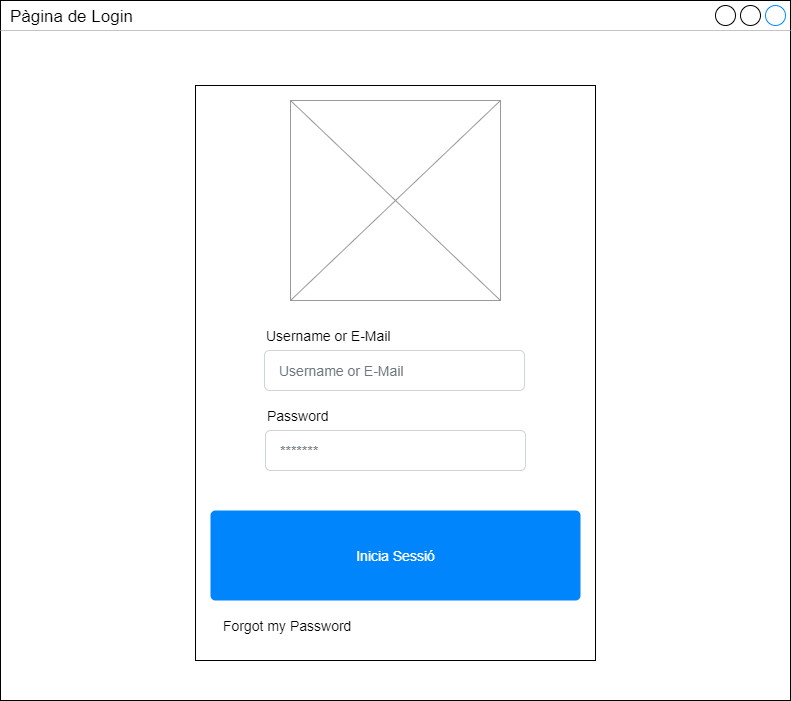

The diagram above was exported from draw.io. Its source (the exported page's mxGraphModel, read from the mxfile embedded in the PNG):
<mxGraphModel dx="1038" dy="740" grid="1" gridSize="10" guides="1" tooltips="1" connect="1" arrows="1" fold="1" page="1" pageScale="1" pageWidth="827" pageHeight="1169" math="0" shadow="0">
  <root>
    <mxCell id="0" />
    <mxCell id="1" parent="0" />
    <mxCell id="2" value="Pàgina de Login" style="strokeWidth=1;shadow=0;dashed=0;align=center;html=1;shape=mxgraph.mockup.containers.window;align=left;verticalAlign=top;spacingLeft=8;strokeColor2=#008cff;strokeColor3=#c4c4c4;mainText=;fontSize=17;labelBackgroundColor=none;" parent="1" vertex="1">
      <mxGeometry x="19" y="20" width="790" height="700" as="geometry" />
    </mxCell>
    <mxCell id="3" value="" style="rounded=0;whiteSpace=wrap;html=1;" parent="1" vertex="1">
      <mxGeometry x="214" y="105" width="400" height="575" as="geometry" />
    </mxCell>
    <mxCell id="4" value="" style="verticalLabelPosition=bottom;shadow=0;dashed=0;align=center;html=1;verticalAlign=top;strokeWidth=1;shape=mxgraph.mockup.graphics.simpleIcon;strokeColor=#999999;" parent="1" vertex="1">
      <mxGeometry x="309" y="120" width="210" height="200" as="geometry" />
    </mxCell>
    <mxCell id="5" value="Username or E-Mail" style="fillColor=none;strokeColor=none;align=left;fontSize=14;" parent="1" vertex="1">
      <mxGeometry x="283" y="340" width="150" height="30" as="geometry" />
    </mxCell>
    <mxCell id="6" value="Username or E-Mail" style="html=1;shadow=0;dashed=0;shape=mxgraph.bootstrap.rrect;rSize=5;fillColor=#ffffff;strokeColor=#CED4DA;align=left;spacing=15;fontSize=14;fontColor=#6C767D;" parent="1" vertex="1">
      <mxGeometry x="283" y="370" width="260" height="40" as="geometry" />
    </mxCell>
    <mxCell id="7" value="Password" style="fillColor=none;strokeColor=none;align=left;fontSize=14;" parent="1" vertex="1">
      <mxGeometry x="284" y="420" width="100" height="30" as="geometry" />
    </mxCell>
    <mxCell id="8" value="*******" style="html=1;shadow=0;dashed=0;shape=mxgraph.bootstrap.rrect;rSize=5;fillColor=#ffffff;strokeColor=#CED4DA;align=left;spacing=15;fontSize=14;fontColor=#6C767D;" parent="1" vertex="1">
      <mxGeometry x="284" y="450" width="260" height="40" as="geometry" />
    </mxCell>
    <mxCell id="9" value="Inicia Sessió" style="html=1;shadow=0;dashed=0;shape=mxgraph.bootstrap.rrect;rSize=5;fillColor=#0085FC;strokeColor=none;align=center;spacing=15;fontSize=14;fontColor=#ffffff;" parent="1" vertex="1">
      <mxGeometry x="229" y="530" width="370" height="90" as="geometry" />
    </mxCell>
    <mxCell id="10" value="Forgot my Password" style="fillColor=none;strokeColor=none;align=left;fontSize=14;" vertex="1" parent="1">
      <mxGeometry x="240" y="630" width="350" height="30" as="geometry" />
    </mxCell>
  </root>
</mxGraphModel>